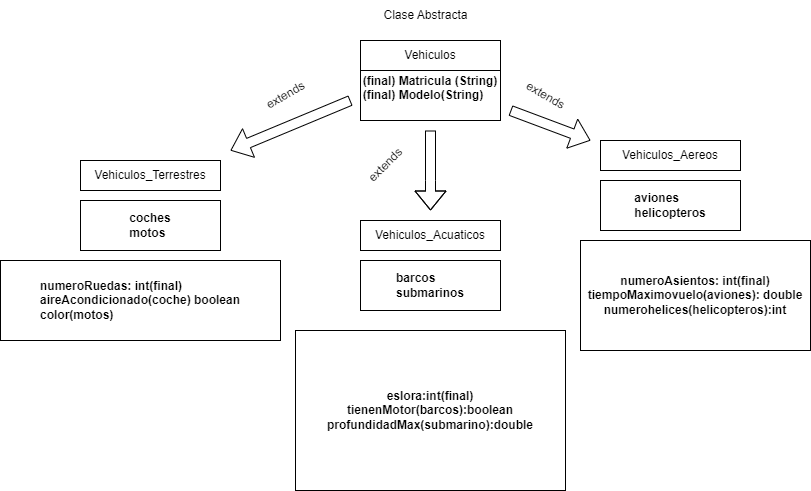

The diagram above was exported from draw.io. Its source (the exported page's mxGraphModel, read from the mxfile embedded in the PNG):
<mxGraphModel dx="2732" dy="858" grid="1" gridSize="10" guides="1" tooltips="1" connect="1" arrows="1" fold="1" page="1" pageScale="1" pageWidth="827" pageHeight="1169" math="0" shadow="0">
  <root>
    <mxCell id="0" />
    <mxCell id="1" parent="0" />
    <mxCell id="3" value="Vehiculos" style="rounded=0;whiteSpace=wrap;html=1;" vertex="1" parent="1">
      <mxGeometry x="290" y="170" width="140" height="30" as="geometry" />
    </mxCell>
    <mxCell id="4" value="&lt;div style=&quot;text-align: left;&quot;&gt;&lt;span style=&quot;background-color: initial;&quot;&gt;&lt;b&gt;(final) Matricula (String)&lt;/b&gt;&lt;/span&gt;&lt;/div&gt;&lt;div style=&quot;text-align: left;&quot;&gt;&lt;span style=&quot;background-color: initial;&quot;&gt;&lt;b&gt;(final) Modelo(String)&lt;/b&gt;&lt;/span&gt;&lt;/div&gt;&lt;div style=&quot;text-align: left;&quot;&gt;&lt;span style=&quot;background-color: initial;&quot;&gt;&lt;b&gt;&lt;br&gt;&lt;/b&gt;&lt;/span&gt;&lt;/div&gt;" style="rounded=0;whiteSpace=wrap;html=1;" vertex="1" parent="1">
      <mxGeometry x="290" y="200" width="140" height="50" as="geometry" />
    </mxCell>
    <mxCell id="5" value="Clase Abstracta" style="text;html=1;align=center;verticalAlign=middle;resizable=0;points=[];autosize=1;strokeColor=none;fillColor=none;" vertex="1" parent="1">
      <mxGeometry x="300" y="130" width="110" height="30" as="geometry" />
    </mxCell>
    <mxCell id="6" value="Vehiculos_Terrestres" style="rounded=0;whiteSpace=wrap;html=1;" vertex="1" parent="1">
      <mxGeometry x="10" y="290" width="140" height="30" as="geometry" />
    </mxCell>
    <mxCell id="7" value="Vehiculos_Aereos" style="rounded=0;whiteSpace=wrap;html=1;" vertex="1" parent="1">
      <mxGeometry x="530" y="270" width="140" height="30" as="geometry" />
    </mxCell>
    <mxCell id="8" value="Vehiculos_Acuaticos" style="rounded=0;whiteSpace=wrap;html=1;" vertex="1" parent="1">
      <mxGeometry x="290" y="350" width="140" height="30" as="geometry" />
    </mxCell>
    <mxCell id="9" value="&lt;div style=&quot;text-align: left;&quot;&gt;&lt;b&gt;coches&lt;/b&gt;&lt;/div&gt;&lt;div style=&quot;text-align: left;&quot;&gt;&lt;b&gt;motos&lt;/b&gt;&lt;/div&gt;" style="rounded=0;whiteSpace=wrap;html=1;" vertex="1" parent="1">
      <mxGeometry x="10" y="330" width="140" height="50" as="geometry" />
    </mxCell>
    <mxCell id="10" value="&lt;div style=&quot;text-align: left;&quot;&gt;&lt;b&gt;barcos&lt;/b&gt;&lt;/div&gt;&lt;div style=&quot;text-align: left;&quot;&gt;&lt;b&gt;submarinos&lt;/b&gt;&lt;/div&gt;" style="rounded=0;whiteSpace=wrap;html=1;" vertex="1" parent="1">
      <mxGeometry x="290" y="390" width="140" height="50" as="geometry" />
    </mxCell>
    <mxCell id="11" value="&lt;div style=&quot;text-align: left;&quot;&gt;&lt;b&gt;aviones&lt;/b&gt;&lt;/div&gt;&lt;div style=&quot;text-align: left;&quot;&gt;&lt;b&gt;helicopteros&lt;/b&gt;&lt;/div&gt;" style="rounded=0;whiteSpace=wrap;html=1;" vertex="1" parent="1">
      <mxGeometry x="530" y="310" width="140" height="50" as="geometry" />
    </mxCell>
    <mxCell id="13" value="" style="shape=flexArrow;endArrow=classic;html=1;" edge="1" parent="1">
      <mxGeometry width="50" height="50" relative="1" as="geometry">
        <mxPoint x="440" y="240" as="sourcePoint" />
        <mxPoint x="520" y="270" as="targetPoint" />
        <Array as="points" />
      </mxGeometry>
    </mxCell>
    <mxCell id="15" value="" style="shape=flexArrow;endArrow=classic;html=1;" edge="1" parent="1">
      <mxGeometry width="50" height="50" relative="1" as="geometry">
        <mxPoint x="280" y="230" as="sourcePoint" />
        <mxPoint x="160" y="280" as="targetPoint" />
        <Array as="points" />
      </mxGeometry>
    </mxCell>
    <mxCell id="16" value="" style="shape=flexArrow;endArrow=classic;html=1;" edge="1" parent="1">
      <mxGeometry width="50" height="50" relative="1" as="geometry">
        <mxPoint x="360" y="260" as="sourcePoint" />
        <mxPoint x="360" y="340" as="targetPoint" />
        <Array as="points">
          <mxPoint x="360" y="310" />
        </Array>
      </mxGeometry>
    </mxCell>
    <mxCell id="19" value="extends" style="text;html=1;align=center;verticalAlign=middle;resizable=0;points=[];autosize=1;strokeColor=none;fillColor=none;rotation=-30;" vertex="1" parent="1">
      <mxGeometry x="180" y="210" width="70" height="30" as="geometry" />
    </mxCell>
    <mxCell id="20" value="extends" style="text;html=1;align=center;verticalAlign=middle;resizable=0;points=[];autosize=1;strokeColor=none;fillColor=none;rotation=-45;" vertex="1" parent="1">
      <mxGeometry x="280" y="280" width="70" height="30" as="geometry" />
    </mxCell>
    <mxCell id="21" value="extends" style="text;html=1;align=center;verticalAlign=middle;resizable=0;points=[];autosize=1;strokeColor=none;fillColor=none;rotation=30;" vertex="1" parent="1">
      <mxGeometry x="440" y="210" width="70" height="30" as="geometry" />
    </mxCell>
    <mxCell id="23" value="&lt;div style=&quot;text-align: left;&quot;&gt;&lt;b&gt;numeroRuedas: int(final)&lt;/b&gt;&lt;/div&gt;&lt;div style=&quot;text-align: left;&quot;&gt;&lt;b&gt;aireAcondicionado(coche)&amp;nbsp;&lt;/b&gt;&lt;b style=&quot;background-color: initial;&quot;&gt;boolean&lt;/b&gt;&lt;/div&gt;&lt;div style=&quot;text-align: left;&quot;&gt;&lt;b&gt;color(motos)&lt;/b&gt;&lt;/div&gt;" style="rounded=0;whiteSpace=wrap;html=1;" vertex="1" parent="1">
      <mxGeometry x="-70" y="390" width="280" height="80" as="geometry" />
    </mxCell>
    <mxCell id="24" value="&lt;b&gt;eslora:int(final)&lt;br&gt;&lt;/b&gt;&lt;b&gt;tienenMotor(barcos):boolean&lt;br&gt;profundidadMax(submarino):double&lt;br&gt;&lt;/b&gt;" style="rounded=0;whiteSpace=wrap;html=1;" vertex="1" parent="1">
      <mxGeometry x="225" y="460" width="270" height="160" as="geometry" />
    </mxCell>
    <mxCell id="25" value="&lt;b&gt;numeroAsientos: int(final)&lt;br&gt;tiempoMaximovuelo(aviones): double&lt;br&gt;numerohelices(helicopteros):int&lt;br&gt;&lt;/b&gt;" style="rounded=0;whiteSpace=wrap;html=1;" vertex="1" parent="1">
      <mxGeometry x="510" y="370" width="230" height="110" as="geometry" />
    </mxCell>
  </root>
</mxGraphModel>